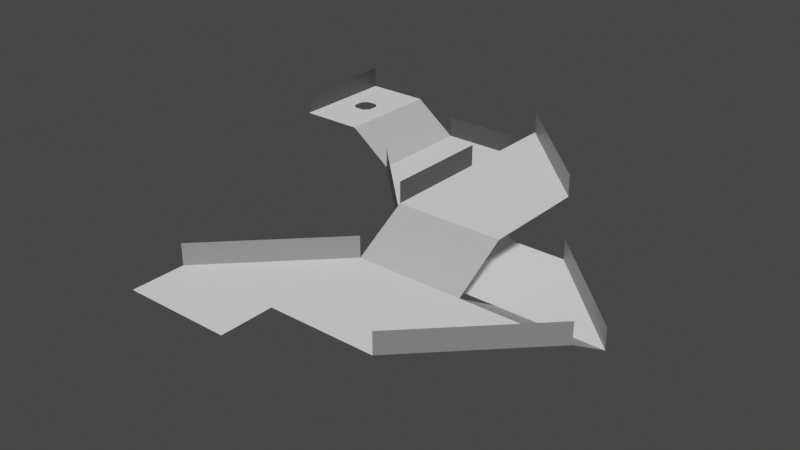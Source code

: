 # Source: level_16.blend  (saved by Blender 3.1.7; exported with 4.5.12 LTS)
import bpy
from mathutils import Matrix  # noqa: F401  (used for matrix-valued properties, if any)

bpy.ops.wm.read_factory_settings(use_empty=True)
scene = bpy.context.scene
scene.name = 'Scene'

# ---- collections
col_collection = bpy.data.collections.new('Collection'); scene.collection.children.link(col_collection)

# ---- materials (node trees are filled in below, after node groups)
mat_m0 = bpy.data.materials.new('M0')
mat_m0.use_transparent_shadow = False
mat_m1 = bpy.data.materials.new('M1')
mat_m1.use_transparent_shadow = False
mat_m2 = bpy.data.materials.new('M2')
mat_m2.use_transparent_shadow = False
mat_m3 = bpy.data.materials.new('M3')
mat_m3.use_transparent_shadow = False
mat_m4 = bpy.data.materials.new('M4')
mat_m4.use_transparent_shadow = False

# ---- material node trees
mat_m0.use_nodes = True; mat_m0.node_tree.nodes.clear()
_N = mat_m0.node_tree.nodes; _L = mat_m0.node_tree.links
n0 = _N.new('ShaderNodeBsdfPrincipled'); n0.name = 'Principled BSDF'; n0.location = (10, 300)
n0.distribution = 'GGX'
n0.subsurface_method = 'RANDOM_WALK_SKIN'
n0.inputs[0].default_value = (0.0, 0.0, 0.0, 1.0)
n0.inputs[3].default_value = 1.45
n0.inputs[27].default_value = (0.0, 0.0, 0.0, 1.0)
n0.inputs[28].default_value = 1.0
n1 = _N.new('ShaderNodeOutputMaterial'); n1.name = 'Material Output'; n1.location = (300, 300)
_L.new(n0.outputs[0], n1.inputs[0])
n1.is_active_output = True
mat_m1.use_nodes = True; mat_m1.node_tree.nodes.clear()
_N = mat_m1.node_tree.nodes; _L = mat_m1.node_tree.links
n0 = _N.new('ShaderNodeBsdfPrincipled'); n0.name = 'Principled BSDF'; n0.location = (10, 300)
n0.distribution = 'GGX'
n0.subsurface_method = 'RANDOM_WALK_SKIN'
n0.inputs[0].default_value = (0.05127, 0.05127, 0.05127, 1.0)
n0.inputs[3].default_value = 1.45
n0.inputs[27].default_value = (0.0, 0.0, 0.0, 1.0)
n0.inputs[28].default_value = 1.0
n1 = _N.new('ShaderNodeOutputMaterial'); n1.name = 'Material Output'; n1.location = (300, 300)
_L.new(n0.outputs[0], n1.inputs[0])
n1.is_active_output = True
mat_m2.use_nodes = True; mat_m2.node_tree.nodes.clear()
_N = mat_m2.node_tree.nodes; _L = mat_m2.node_tree.links
n0 = _N.new('ShaderNodeBsdfPrincipled'); n0.name = 'Principled BSDF'; n0.location = (10, 300)
n0.distribution = 'GGX'
n0.subsurface_method = 'RANDOM_WALK_SKIN'
n0.inputs[0].default_value = (0.2159, 0.2159, 0.2159, 1.0)
n0.inputs[3].default_value = 1.45
n0.inputs[27].default_value = (0.0, 0.0, 0.0, 1.0)
n0.inputs[28].default_value = 1.0
n1 = _N.new('ShaderNodeOutputMaterial'); n1.name = 'Material Output'; n1.location = (300, 300)
_L.new(n0.outputs[0], n1.inputs[0])
n1.is_active_output = True
mat_m3.use_nodes = True; mat_m3.node_tree.nodes.clear()
_N = mat_m3.node_tree.nodes; _L = mat_m3.node_tree.links
n0 = _N.new('ShaderNodeBsdfPrincipled'); n0.name = 'Principled BSDF'; n0.location = (10, 300)
n0.distribution = 'GGX'
n0.subsurface_method = 'RANDOM_WALK_SKIN'
n0.inputs[0].default_value = (0.5271, 0.5271, 0.5271, 1.0)
n0.inputs[3].default_value = 1.45
n0.inputs[27].default_value = (0.0, 0.0, 0.0, 1.0)
n0.inputs[28].default_value = 1.0
n1 = _N.new('ShaderNodeOutputMaterial'); n1.name = 'Material Output'; n1.location = (300, 300)
_L.new(n0.outputs[0], n1.inputs[0])
n1.is_active_output = True
mat_m4.use_nodes = True; mat_m4.node_tree.nodes.clear()
_N = mat_m4.node_tree.nodes; _L = mat_m4.node_tree.links
n0 = _N.new('ShaderNodeBsdfPrincipled'); n0.name = 'Principled BSDF'; n0.location = (10, 300)
n0.distribution = 'GGX'
n0.subsurface_method = 'RANDOM_WALK_SKIN'
n0.inputs[0].default_value = (1.0, 1.0, 1.0, 1.0)
n0.inputs[3].default_value = 1.45
n0.inputs[27].default_value = (0.0, 0.0, 0.0, 1.0)
n0.inputs[28].default_value = 1.0
n1 = _N.new('ShaderNodeOutputMaterial'); n1.name = 'Material Output'; n1.location = (300, 300)
_L.new(n0.outputs[0], n1.inputs[0])
n1.is_active_output = True

# ---- world
world_world = bpy.data.worlds.new('World'); scene.world = world_world
world_world.use_nodes = True; world_world.node_tree.nodes.clear()
_N = world_world.node_tree.nodes; _L = world_world.node_tree.links
n0 = _N.new('ShaderNodeOutputWorld'); n0.name = 'World Output'; n0.location = (300, 300)
n1 = _N.new('ShaderNodeBackground'); n1.name = 'Background'; n1.location = (10, 300)
n1.inputs[0].default_value = (0.05088, 0.05088, 0.05088, 1.0)
_L.new(n1.outputs[0], n0.inputs[0])
n0.is_active_output = True
world_world.color = (0.05088, 0.05088, 0.05088)
world_world.use_sun_shadow = False
world_world.sun_shadow_jitter_overblur = 0.0

# ---- meshes
me_plane_001 = bpy.data.meshes.new('Plane.001')
me_plane_001.from_pydata([(-20.0, 20.0, 3.0), (-20.0, 10.0, 3.0), (-16.0, 15.5, 3.0), (-16.5, 16.0, 3.0), (-16.0, 14.5, 3.0), (-16.5, 14.0, 3.0), (-17.5, 16.0, 3.0), (-18.0, 15.5, 3.0), (-17.5, 14.0, 3.0), (-18.0, 14.5, 3.0), (-10.0, -20.0, 0.0), (-16.0, 20.0, 3.0), (-16.0, 10.0, 3.0), (-10.0, -15.0, 0.0), (0.0, -20.0, 0.0), (-14.0, 10.0, 3.0), (-14.0, 20.0, 3.0), (0.0, -15.0, 0.0), (-10.0, 10.0, 0.0), (-10.0, 20.0, 0.0), (-20.0, 20.0, 5.0), (-20.0, 10.0, 5.0), (0.0, -5.0, 0.0), (10.0, -15.0, 0.0), (0.0, 0.0, 3.0), (10.0, -5.0, 0.0), (20.0, -5.0, 0.0), (10.0, 0.0, -3.0), (20.0, 0.0, -3.0), (-10.0, -15.0, 2.0), (10.0, 0.0, 3.0), (1.907e-06, 20.0, 0.0), (0.0, 10.0, 3.0), (10.0, 10.0, 3.0), (10.0, 10.0, -3.0), (5.0, 0.0, -3.0), (5.0, 10.0, -3.0), (0.0, 0.0, 0.0), (0.0, 10.0, 0.0), (0.0, 20.0, 3.0), (-10.0, 10.0, 2.0), (-10.0, 20.0, 2.0), (0.0, -5.0, 2.0), (10.0, -15.0, 2.0), (0.0, 0.0, 5.0), (20.0, -5.0, 2.0), (20.0, 0.0, -1.0), (1.907e-06, 20.0, 2.0), (0.0, 10.0, 5.0), (10.0, 10.0, 5.0), (10.0, 10.0, -1.0), (0.0, 0.0, 2.0), (0.0, 20.0, 5.0)], [], [(9, 8, 5, 4, 12, 1, 0, 11, 2, 3, 6, 7), (11, 12, 15, 16), (13, 17, 14, 10), (16, 15, 18, 19), (0, 1, 21, 20), (17, 13, 22), (17, 22, 25, 23), (23, 25, 26), (19, 18, 38, 31), (25, 22, 24, 30), (34, 27, 35, 36), (30, 24, 32, 33), (26, 25, 27, 28), (28, 27, 34), (36, 35, 37, 38), (38, 37, 18), (33, 32, 39), (23, 26, 45, 43), (32, 24, 44, 48), (28, 34, 50, 46), (22, 13, 29, 42), (18, 37, 51, 40), (33, 39, 52, 49), (19, 31, 47, 41)])
me_plane_001.polygons.foreach_set('material_index', [4, 4, 4, 3, 1, 4, 4, 4, 4, 3, 4, 4, 3, 4, 3, 4, 4, 2, 1, 2, 2, 2, 2, 1])
_uv = me_plane_001.uv_layers.new(name='UVMap')
_uv.uv.foreach_set('vector', [0.0, 0.0, 0.0, 0.0, 0.0, 0.0, 0.0, 0.0, 0.0, 0.0, 0.0, 0.0, 0.0, 0.0, 0.0, 0.0, 0.0, 0.0, 0.0, 0.0, 0.0, 0.0, 0.0, 0.0, 0.0, 0.0, 0.0, 0.0, 0.0, 0.0, 0.0, 0.0, 0.0, 0.0, 0.0, 0.0, 0.0, 0.0, 0.0, 0.0, 0.0, 0.0, 0.0, 0.0, 0.0, 0.0, 0.0, 0.0, 0.0, 0.0, 0.0, 0.0, 0.0, 0.0, 0.0, 0.0, 0.0, 0.0, 0.0, 0.0, 0.0, 0.0, 0.0, 0.0, 0.0, 0.0, 0.0, 0.0, 0.0, 0.0, 0.0, 0.0, 0.0, 0.0, 0.0, 0.0, 0.0, 0.0, 0.0, 0.0, 0.0, 0.0, 0.0, 0.0, 0.0, 0.0, 0.0, 0.0, 0.0, 0.0, 0.0, 0.0, 0.0, 0.0, 0.0, 0.0, 0.0, 0.0, 0.0, 0.0, 0.0, 0.0, 0.0, 0.0, 0.0, 0.0, 0.0, 0.0, 0.0, 0.0, 0.0, 0.0, 0.0, 0.0, 0.0, 0.0, 0.0, 0.0, 0.0, 0.0, 0.0, 0.0, 0.0, 0.0, 0.0, 0.0, 0.0, 0.0, 0.0, 0.0, 0.0, 0.0, 0.0, 0.0, 0.0, 0.0, 0.0, 0.0, 0.0, 0.0, 0.0, 0.0, 0.0, 0.0, 0.0, 0.0, 0.0, 0.0, 0.0, 0.0, 0.0, 0.0, 0.0, 0.0, 0.0, 0.0, 0.0, 0.0, 0.0, 0.0, 0.0, 0.0, 0.0, 0.0, 0.0, 0.0, 0.0, 0.0, 0.0, 0.0, 0.0, 0.0, 0.0, 0.0, 0.0, 0.0, 0.0, 0.0, 0.0, 0.0, 0.0, 0.0, 0.0, 0.0, 0.0, 0.0, 0.0, 0.0, 0.0, 0.0, 0.0, 0.0, 0.0, 0.0, 0.0, 0.0, 0.0, 0.0])
me_plane_001.materials.append(mat_m0)
me_plane_001.materials.append(mat_m1)
me_plane_001.materials.append(mat_m2)
me_plane_001.materials.append(mat_m3)
me_plane_001.materials.append(mat_m4)
me_plane_001.use_remesh_fix_poles = True
me_plane_001.use_remesh_preserve_attributes = False
me_plane_001.update()

# ---- objects
ob_level = bpy.data.objects.new('Level', me_plane_001)

# ---- transforms, parenting, visibility, modifiers, constraints
ob_level.location = (4.768e-07, 0.0, 0.0)
_m = ob_level.modifiers.new('Triangulate', 'TRIANGULATE')
_m.quad_method = 'BEAUTY'

# ---- collection membership
col_collection.objects.link(ob_level)

# ---- scene / render settings (as saved in the file)
scene.frame_start = 1; scene.frame_end = 250; scene.frame_set(3)
scene.render.engine = 'BLENDER_EEVEE_NEXT'
scene.cycles.sampling_pattern = 'TABULATED_SOBOL'
scene.cycles.use_light_tree = False
scene.view_settings.view_transform = 'Filmic'
bpy.context.view_layer.update()

# ---- added for rendering (the .blend has no active camera and no usable light): camera, sun
cam_auto = bpy.data.cameras.new('AutoCamera')
cam_auto.lens = 50.0
cam_auto.sensor_width = 36.0
cam_auto.clip_end = 1000.0
ob_auto_camera = bpy.data.objects.new('AutoCamera', cam_auto)
scene.collection.objects.link(ob_auto_camera)
ob_auto_camera.location = (52.8594, -63.4313, 43.2875)
ob_auto_camera.rotation_euler = (1.09748, -7.21219e-08, 0.694738)
scene.camera = ob_auto_camera
light_auto_sun = bpy.data.lights.new('AutoSun', 'SUN')
light_auto_sun.energy = 3.0
light_auto_sun.angle = 0.0523599
ob_auto_sun = bpy.data.objects.new('AutoSun', light_auto_sun)
scene.collection.objects.link(ob_auto_sun)
ob_auto_sun.rotation_euler = (0.872665, 0.174533, 0.523599)
bpy.context.view_layer.update()
